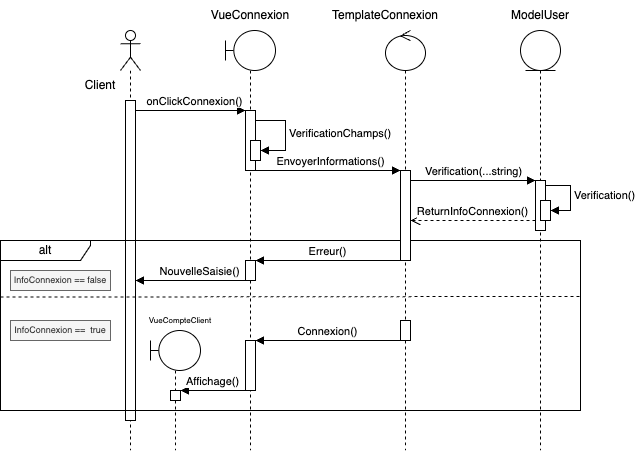

The diagram above was exported from draw.io. Its source (the exported page's mxGraphModel, read from the mxfile embedded in the PNG):
<mxGraphModel dx="984" dy="737" grid="1" gridSize="10" guides="1" tooltips="1" connect="1" arrows="1" fold="1" page="1" pageScale="1" pageWidth="850" pageHeight="1100" math="0" shadow="0">
  <root>
    <mxCell id="0" />
    <mxCell id="1" parent="0" />
    <mxCell id="Gt7WzUHjdeZToOm0W9sx-5" value="onClickConnexion()" style="html=1;verticalAlign=bottom;endArrow=block;edgeStyle=elbowEdgeStyle;elbow=vertical;curved=0;rounded=0;" parent="1" target="yT4vkDUviyeHTUJHyXwh-10" edge="1">
      <mxGeometry x="0.5652" relative="1" as="geometry">
        <mxPoint x="290" y="120" as="sourcePoint" />
        <Array as="points">
          <mxPoint x="170" y="120" />
        </Array>
        <mxPoint as="offset" />
        <mxPoint x="260" y="120" as="targetPoint" />
      </mxGeometry>
    </mxCell>
    <mxCell id="Gt7WzUHjdeZToOm0W9sx-6" value="" style="shape=umlLifeline;perimeter=lifelinePerimeter;whiteSpace=wrap;html=1;container=1;dropTarget=0;collapsible=0;recursiveResize=0;outlineConnect=0;portConstraint=eastwest;newEdgeStyle={&quot;edgeStyle&quot;:&quot;elbowEdgeStyle&quot;,&quot;elbow&quot;:&quot;vertical&quot;,&quot;curved&quot;:0,&quot;rounded&quot;:0};participant=umlActor;" parent="1" vertex="1">
      <mxGeometry x="160" y="40" width="20" height="420" as="geometry" />
    </mxCell>
    <mxCell id="Gt7WzUHjdeZToOm0W9sx-34" value="" style="html=1;points=[];perimeter=orthogonalPerimeter;outlineConnect=0;targetShapes=umlLifeline;portConstraint=eastwest;newEdgeStyle={&quot;edgeStyle&quot;:&quot;elbowEdgeStyle&quot;,&quot;elbow&quot;:&quot;vertical&quot;,&quot;curved&quot;:0,&quot;rounded&quot;:0};" parent="Gt7WzUHjdeZToOm0W9sx-6" vertex="1">
      <mxGeometry x="5" y="240" width="10" height="10" as="geometry" />
    </mxCell>
    <mxCell id="yT4vkDUviyeHTUJHyXwh-52" value="" style="html=1;points=[];perimeter=orthogonalPerimeter;outlineConnect=0;targetShapes=umlLifeline;portConstraint=eastwest;newEdgeStyle={&quot;edgeStyle&quot;:&quot;elbowEdgeStyle&quot;,&quot;elbow&quot;:&quot;vertical&quot;,&quot;curved&quot;:0,&quot;rounded&quot;:0};" parent="Gt7WzUHjdeZToOm0W9sx-6" vertex="1">
      <mxGeometry x="5" y="70" width="10" height="320" as="geometry" />
    </mxCell>
    <mxCell id="Gt7WzUHjdeZToOm0W9sx-11" value="EnvoyerInformations()" style="html=1;verticalAlign=bottom;endArrow=block;edgeStyle=elbowEdgeStyle;elbow=vertical;curved=0;rounded=0;" parent="1" source="yT4vkDUviyeHTUJHyXwh-9" target="yT4vkDUviyeHTUJHyXwh-15" edge="1">
      <mxGeometry x="0.0616" relative="1" as="geometry">
        <mxPoint x="341.57" y="210" as="sourcePoint" />
        <Array as="points">
          <mxPoint x="392.07" y="180" />
          <mxPoint x="457.07" y="210" />
        </Array>
        <mxPoint x="462.07" y="180" as="targetPoint" />
        <mxPoint as="offset" />
      </mxGeometry>
    </mxCell>
    <mxCell id="Gt7WzUHjdeZToOm0W9sx-12" value="Verification(...string)" style="html=1;verticalAlign=bottom;endArrow=block;edgeStyle=elbowEdgeStyle;elbow=vertical;curved=0;rounded=0;" parent="1" source="yT4vkDUviyeHTUJHyXwh-15" target="Gt7WzUHjdeZToOm0W9sx-10" edge="1">
      <mxGeometry relative="1" as="geometry">
        <mxPoint x="492.07" y="190" as="sourcePoint" />
        <Array as="points">
          <mxPoint x="542.07" y="190" />
          <mxPoint x="602.07" y="230" />
        </Array>
        <mxPoint x="560" y="190" as="targetPoint" />
      </mxGeometry>
    </mxCell>
    <mxCell id="Gt7WzUHjdeZToOm0W9sx-13" value="ReturnInfoConnexion()" style="html=1;verticalAlign=bottom;endArrow=open;dashed=1;endSize=8;edgeStyle=elbowEdgeStyle;elbow=vertical;curved=0;rounded=0;" parent="1" source="Gt7WzUHjdeZToOm0W9sx-10" target="yT4vkDUviyeHTUJHyXwh-15" edge="1">
      <mxGeometry relative="1" as="geometry">
        <mxPoint x="492.07" y="230" as="targetPoint" />
        <Array as="points">
          <mxPoint x="522.07" y="230" />
          <mxPoint x="572.07" y="270" />
        </Array>
        <mxPoint x="662.07" y="260" as="sourcePoint" />
      </mxGeometry>
    </mxCell>
    <mxCell id="Gt7WzUHjdeZToOm0W9sx-16" value="Client" style="text;html=1;strokeColor=none;fillColor=none;align=center;verticalAlign=middle;whiteSpace=wrap;rounded=0;" parent="1" vertex="1">
      <mxGeometry x="110" y="80" width="60" height="30" as="geometry" />
    </mxCell>
    <mxCell id="Gt7WzUHjdeZToOm0W9sx-19" value="alt" style="shape=umlFrame;whiteSpace=wrap;html=1;pointerEvents=0;width=90;height=20;" parent="1" vertex="1">
      <mxGeometry x="40" y="250" width="580" height="170" as="geometry" />
    </mxCell>
    <mxCell id="Gt7WzUHjdeZToOm0W9sx-36" value="Erreur()" style="html=1;verticalAlign=bottom;endArrow=block;edgeStyle=elbowEdgeStyle;elbow=vertical;curved=0;rounded=0;" parent="1" source="yT4vkDUviyeHTUJHyXwh-15" target="yT4vkDUviyeHTUJHyXwh-32" edge="1">
      <mxGeometry width="80" relative="1" as="geometry">
        <mxPoint x="482.07" y="250" as="sourcePoint" />
        <mxPoint x="352.07" y="250" as="targetPoint" />
        <Array as="points">
          <mxPoint x="380" y="270" />
          <mxPoint x="422.07" y="260" />
          <mxPoint x="462.07" y="300" />
        </Array>
      </mxGeometry>
    </mxCell>
    <mxCell id="Gt7WzUHjdeZToOm0W9sx-39" value="NouvelleSaisie()" style="html=1;verticalAlign=bottom;endArrow=block;edgeStyle=elbowEdgeStyle;elbow=vertical;curved=0;rounded=0;" parent="1" source="yT4vkDUviyeHTUJHyXwh-9" target="Gt7WzUHjdeZToOm0W9sx-34" edge="1">
      <mxGeometry x="-0.1" width="80" relative="1" as="geometry">
        <mxPoint x="315" y="380" as="sourcePoint" />
        <mxPoint x="190" y="280" as="targetPoint" />
        <Array as="points">
          <mxPoint x="250" y="290" />
          <mxPoint x="250" y="280" />
          <mxPoint x="260" y="280" />
          <mxPoint x="190" y="380" />
        </Array>
        <mxPoint x="1" as="offset" />
      </mxGeometry>
    </mxCell>
    <mxCell id="yT4vkDUviyeHTUJHyXwh-9" value="" style="shape=umlLifeline;perimeter=lifelinePerimeter;whiteSpace=wrap;html=1;container=1;dropTarget=0;collapsible=0;recursiveResize=0;outlineConnect=0;portConstraint=eastwest;newEdgeStyle={&quot;edgeStyle&quot;:&quot;elbowEdgeStyle&quot;,&quot;elbow&quot;:&quot;vertical&quot;,&quot;curved&quot;:0,&quot;rounded&quot;:0};participant=umlBoundary;size=40;" parent="1" vertex="1">
      <mxGeometry x="265" y="40" width="50" height="420" as="geometry" />
    </mxCell>
    <mxCell id="yT4vkDUviyeHTUJHyXwh-10" value="" style="html=1;points=[];perimeter=orthogonalPerimeter;outlineConnect=0;targetShapes=umlLifeline;portConstraint=eastwest;newEdgeStyle={&quot;edgeStyle&quot;:&quot;elbowEdgeStyle&quot;,&quot;elbow&quot;:&quot;vertical&quot;,&quot;curved&quot;:0,&quot;rounded&quot;:0};" parent="yT4vkDUviyeHTUJHyXwh-9" vertex="1">
      <mxGeometry x="20" y="80" width="10" height="60" as="geometry" />
    </mxCell>
    <mxCell id="yT4vkDUviyeHTUJHyXwh-32" value="" style="html=1;points=[];perimeter=orthogonalPerimeter;outlineConnect=0;targetShapes=umlLifeline;portConstraint=eastwest;newEdgeStyle={&quot;edgeStyle&quot;:&quot;elbowEdgeStyle&quot;,&quot;elbow&quot;:&quot;vertical&quot;,&quot;curved&quot;:0,&quot;rounded&quot;:0};" parent="yT4vkDUviyeHTUJHyXwh-9" vertex="1">
      <mxGeometry x="20" y="230" width="10" height="20" as="geometry" />
    </mxCell>
    <mxCell id="yT4vkDUviyeHTUJHyXwh-33" value="" style="html=1;points=[];perimeter=orthogonalPerimeter;outlineConnect=0;targetShapes=umlLifeline;portConstraint=eastwest;newEdgeStyle={&quot;edgeStyle&quot;:&quot;elbowEdgeStyle&quot;,&quot;elbow&quot;:&quot;vertical&quot;,&quot;curved&quot;:0,&quot;rounded&quot;:0};" parent="yT4vkDUviyeHTUJHyXwh-9" vertex="1">
      <mxGeometry x="20" y="310" width="10" height="50" as="geometry" />
    </mxCell>
    <mxCell id="hqJiX6i8DVI4KLzHjFXz-5" value="" style="html=1;points=[];perimeter=orthogonalPerimeter;outlineConnect=0;targetShapes=umlLifeline;portConstraint=eastwest;newEdgeStyle={&quot;edgeStyle&quot;:&quot;elbowEdgeStyle&quot;,&quot;elbow&quot;:&quot;vertical&quot;,&quot;curved&quot;:0,&quot;rounded&quot;:0};" parent="yT4vkDUviyeHTUJHyXwh-9" vertex="1">
      <mxGeometry x="25" y="110" width="10" height="20" as="geometry" />
    </mxCell>
    <mxCell id="hqJiX6i8DVI4KLzHjFXz-6" value="VerificationChamps()" style="html=1;align=left;spacingLeft=2;endArrow=block;rounded=0;edgeStyle=orthogonalEdgeStyle;curved=0;rounded=0;" parent="yT4vkDUviyeHTUJHyXwh-9" target="hqJiX6i8DVI4KLzHjFXz-5" edge="1">
      <mxGeometry relative="1" as="geometry">
        <mxPoint x="30" y="90" as="sourcePoint" />
        <Array as="points">
          <mxPoint x="60" y="120" />
        </Array>
      </mxGeometry>
    </mxCell>
    <mxCell id="yT4vkDUviyeHTUJHyXwh-13" value="VueConnexion" style="text;html=1;strokeColor=none;fillColor=none;align=center;verticalAlign=middle;whiteSpace=wrap;rounded=0;" parent="1" vertex="1">
      <mxGeometry x="260" y="10" width="60" height="30" as="geometry" />
    </mxCell>
    <mxCell id="yT4vkDUviyeHTUJHyXwh-14" value="" style="shape=umlLifeline;perimeter=lifelinePerimeter;whiteSpace=wrap;html=1;container=1;dropTarget=0;collapsible=0;recursiveResize=0;outlineConnect=0;portConstraint=eastwest;newEdgeStyle={&quot;edgeStyle&quot;:&quot;elbowEdgeStyle&quot;,&quot;elbow&quot;:&quot;vertical&quot;,&quot;curved&quot;:0,&quot;rounded&quot;:0};participant=umlControl;" parent="1" vertex="1">
      <mxGeometry x="425" y="40" width="40" height="420" as="geometry" />
    </mxCell>
    <mxCell id="yT4vkDUviyeHTUJHyXwh-15" value="" style="html=1;points=[];perimeter=orthogonalPerimeter;outlineConnect=0;targetShapes=umlLifeline;portConstraint=eastwest;newEdgeStyle={&quot;edgeStyle&quot;:&quot;elbowEdgeStyle&quot;,&quot;elbow&quot;:&quot;vertical&quot;,&quot;curved&quot;:0,&quot;rounded&quot;:0};" parent="yT4vkDUviyeHTUJHyXwh-14" vertex="1">
      <mxGeometry x="15" y="140" width="10" height="90" as="geometry" />
    </mxCell>
    <mxCell id="yT4vkDUviyeHTUJHyXwh-29" value="" style="html=1;points=[];perimeter=orthogonalPerimeter;outlineConnect=0;targetShapes=umlLifeline;portConstraint=eastwest;newEdgeStyle={&quot;edgeStyle&quot;:&quot;elbowEdgeStyle&quot;,&quot;elbow&quot;:&quot;vertical&quot;,&quot;curved&quot;:0,&quot;rounded&quot;:0};" parent="yT4vkDUviyeHTUJHyXwh-14" vertex="1">
      <mxGeometry x="15" y="290" width="10" height="20" as="geometry" />
    </mxCell>
    <mxCell id="yT4vkDUviyeHTUJHyXwh-16" value="" style="shape=umlLifeline;perimeter=lifelinePerimeter;whiteSpace=wrap;html=1;container=1;dropTarget=0;collapsible=0;recursiveResize=0;outlineConnect=0;portConstraint=eastwest;newEdgeStyle={&quot;edgeStyle&quot;:&quot;elbowEdgeStyle&quot;,&quot;elbow&quot;:&quot;vertical&quot;,&quot;curved&quot;:0,&quot;rounded&quot;:0};participant=umlEntity;" parent="1" vertex="1">
      <mxGeometry x="560" y="40" width="40" height="420" as="geometry" />
    </mxCell>
    <mxCell id="Gt7WzUHjdeZToOm0W9sx-10" value="" style="html=1;points=[];perimeter=orthogonalPerimeter;outlineConnect=0;targetShapes=umlLifeline;portConstraint=eastwest;newEdgeStyle={&quot;edgeStyle&quot;:&quot;elbowEdgeStyle&quot;,&quot;elbow&quot;:&quot;vertical&quot;,&quot;curved&quot;:0,&quot;rounded&quot;:0};" parent="yT4vkDUviyeHTUJHyXwh-16" vertex="1">
      <mxGeometry x="15" y="150" width="10" height="50" as="geometry" />
    </mxCell>
    <mxCell id="hqJiX6i8DVI4KLzHjFXz-7" value="" style="html=1;points=[];perimeter=orthogonalPerimeter;outlineConnect=0;targetShapes=umlLifeline;portConstraint=eastwest;newEdgeStyle={&quot;edgeStyle&quot;:&quot;elbowEdgeStyle&quot;,&quot;elbow&quot;:&quot;vertical&quot;,&quot;curved&quot;:0,&quot;rounded&quot;:0};" parent="yT4vkDUviyeHTUJHyXwh-16" vertex="1">
      <mxGeometry x="20" y="170" width="10" height="20" as="geometry" />
    </mxCell>
    <mxCell id="hqJiX6i8DVI4KLzHjFXz-8" value="Verification()" style="html=1;align=left;spacingLeft=2;endArrow=block;rounded=0;edgeStyle=orthogonalEdgeStyle;curved=0;rounded=0;" parent="yT4vkDUviyeHTUJHyXwh-16" target="hqJiX6i8DVI4KLzHjFXz-7" edge="1">
      <mxGeometry relative="1" as="geometry">
        <mxPoint x="25" y="155" as="sourcePoint" />
        <Array as="points">
          <mxPoint x="50" y="155" />
          <mxPoint x="50" y="180" />
        </Array>
      </mxGeometry>
    </mxCell>
    <mxCell id="yT4vkDUviyeHTUJHyXwh-18" value="TemplateConnexion" style="text;html=1;strokeColor=none;fillColor=none;align=center;verticalAlign=middle;whiteSpace=wrap;rounded=0;" parent="1" vertex="1">
      <mxGeometry x="395" y="10" width="60" height="30" as="geometry" />
    </mxCell>
    <mxCell id="yT4vkDUviyeHTUJHyXwh-19" value="ModelUser" style="text;html=1;strokeColor=none;fillColor=none;align=center;verticalAlign=middle;whiteSpace=wrap;rounded=0;" parent="1" vertex="1">
      <mxGeometry x="550" y="10" width="60" height="30" as="geometry" />
    </mxCell>
    <mxCell id="yT4vkDUviyeHTUJHyXwh-34" value="Connexion()" style="html=1;verticalAlign=bottom;endArrow=block;edgeStyle=elbowEdgeStyle;elbow=vertical;curved=0;rounded=0;" parent="1" source="yT4vkDUviyeHTUJHyXwh-29" target="yT4vkDUviyeHTUJHyXwh-33" edge="1">
      <mxGeometry width="80" relative="1" as="geometry">
        <mxPoint x="552.07" y="594.83" as="sourcePoint" />
        <mxPoint x="412.07" y="594.83" as="targetPoint" />
        <Array as="points">
          <mxPoint x="382.07" y="350" />
          <mxPoint x="462.07" y="530" />
          <mxPoint x="422.07" y="540" />
          <mxPoint x="532.07" y="644.83" />
        </Array>
        <mxPoint as="offset" />
      </mxGeometry>
    </mxCell>
    <mxCell id="yT4vkDUviyeHTUJHyXwh-36" value="InfoConnexion == false" style="text;html=1;strokeColor=#666666;fillColor=#f5f5f5;align=center;verticalAlign=middle;whiteSpace=wrap;rounded=0;fontSize=9;fontColor=#333333;" parent="1" vertex="1">
      <mxGeometry x="50" y="280" width="100" height="20" as="geometry" />
    </mxCell>
    <mxCell id="yT4vkDUviyeHTUJHyXwh-42" value="InfoConnexion ==&amp;nbsp; true" style="text;html=1;strokeColor=#666666;fillColor=#f5f5f5;align=center;verticalAlign=middle;whiteSpace=wrap;rounded=0;fontSize=9;fontColor=#333333;" parent="1" vertex="1">
      <mxGeometry x="50" y="330" width="100" height="20" as="geometry" />
    </mxCell>
    <mxCell id="yT4vkDUviyeHTUJHyXwh-43" value="" style="shape=umlLifeline;perimeter=lifelinePerimeter;whiteSpace=wrap;html=1;container=1;dropTarget=0;collapsible=0;recursiveResize=0;outlineConnect=0;portConstraint=eastwest;newEdgeStyle={&quot;edgeStyle&quot;:&quot;elbowEdgeStyle&quot;,&quot;elbow&quot;:&quot;vertical&quot;,&quot;curved&quot;:0,&quot;rounded&quot;:0};participant=umlBoundary;" parent="1" vertex="1">
      <mxGeometry x="190" y="340" width="50" height="120" as="geometry" />
    </mxCell>
    <mxCell id="yT4vkDUviyeHTUJHyXwh-47" value="" style="html=1;points=[];perimeter=orthogonalPerimeter;outlineConnect=0;targetShapes=umlLifeline;portConstraint=eastwest;newEdgeStyle={&quot;edgeStyle&quot;:&quot;elbowEdgeStyle&quot;,&quot;elbow&quot;:&quot;vertical&quot;,&quot;curved&quot;:0,&quot;rounded&quot;:0};" parent="yT4vkDUviyeHTUJHyXwh-43" vertex="1">
      <mxGeometry x="20" y="60" width="10" height="10" as="geometry" />
    </mxCell>
    <mxCell id="yT4vkDUviyeHTUJHyXwh-44" value="VueCompteClient" style="text;html=1;strokeColor=none;fillColor=none;align=center;verticalAlign=middle;whiteSpace=wrap;rounded=0;fontSize=8;" parent="1" vertex="1">
      <mxGeometry x="190" y="320" width="60" height="20" as="geometry" />
    </mxCell>
    <mxCell id="yT4vkDUviyeHTUJHyXwh-46" value="Affichage()" style="html=1;verticalAlign=bottom;endArrow=block;edgeStyle=elbowEdgeStyle;elbow=vertical;curved=0;rounded=0;" parent="1" source="yT4vkDUviyeHTUJHyXwh-33" target="yT4vkDUviyeHTUJHyXwh-47" edge="1">
      <mxGeometry width="80" relative="1" as="geometry">
        <mxPoint x="270" y="400" as="sourcePoint" />
        <mxPoint x="250" y="400" as="targetPoint" />
        <Array as="points">
          <mxPoint x="270" y="400" />
          <mxPoint x="427.07" y="590" />
          <mxPoint x="387.07" y="600" />
          <mxPoint x="497.07" y="704.83" />
        </Array>
        <mxPoint as="offset" />
      </mxGeometry>
    </mxCell>
    <mxCell id="hqJiX6i8DVI4KLzHjFXz-10" value="" style="endArrow=none;dashed=1;html=1;rounded=0;exitX=0;exitY=0.333;exitDx=0;exitDy=0;exitPerimeter=0;entryX=1.001;entryY=0.329;entryDx=0;entryDy=0;entryPerimeter=0;" parent="1" source="Gt7WzUHjdeZToOm0W9sx-19" target="Gt7WzUHjdeZToOm0W9sx-19" edge="1">
      <mxGeometry width="50" height="50" relative="1" as="geometry">
        <mxPoint x="230" y="230" as="sourcePoint" />
        <mxPoint x="280" y="180" as="targetPoint" />
      </mxGeometry>
    </mxCell>
  </root>
</mxGraphModel>